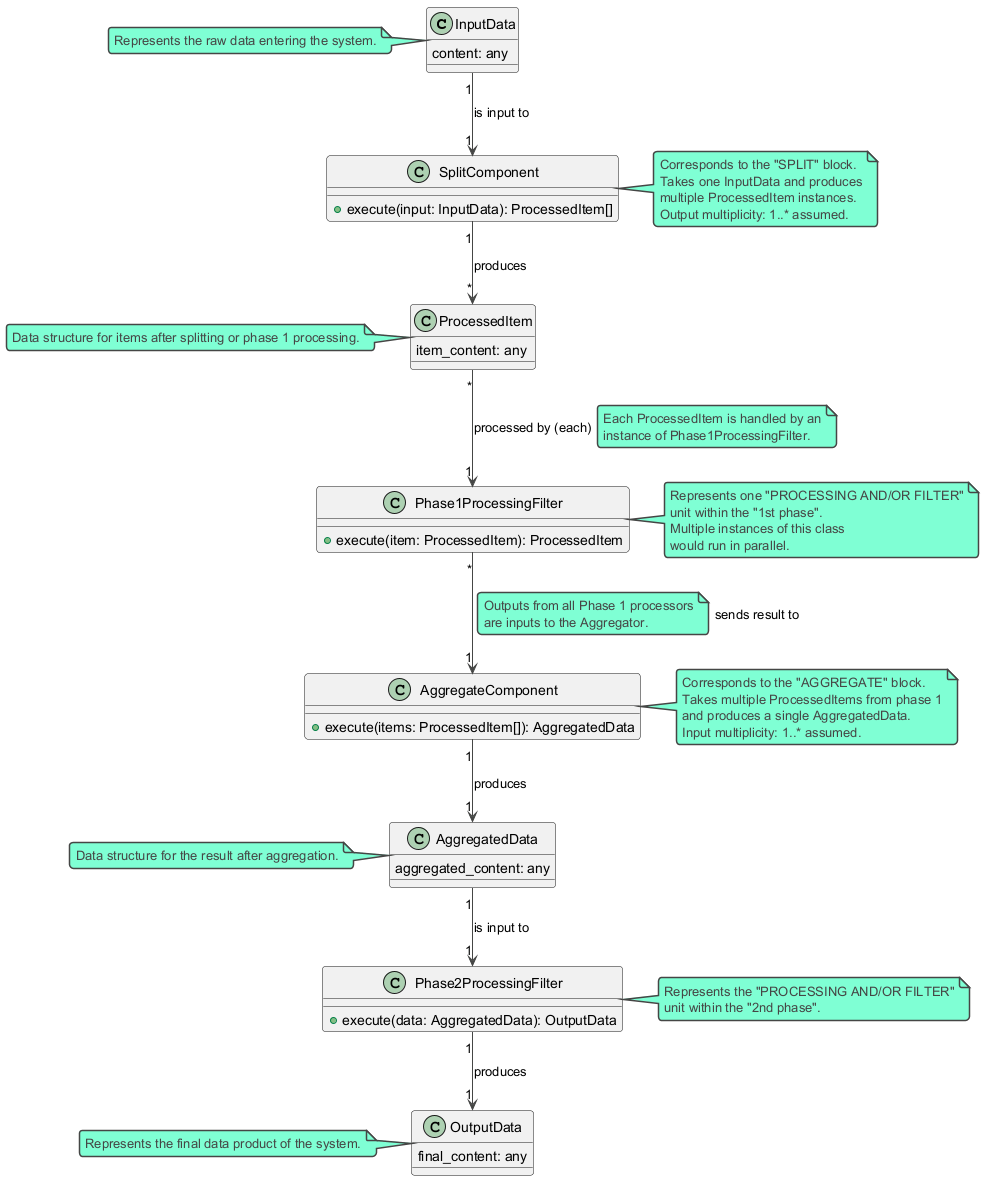

The diagram above was rendered by PlantUML. Its source (embedded in the PNG):
@startuml
!theme vibrant

class InputData {
  content: any
}
note left of InputData: Represents the raw data entering the system.

class SplitComponent {
  +execute(input: InputData): ProcessedItem[]
}
note right of SplitComponent
  Corresponds to the "SPLIT" block.
  Takes one InputData and produces
  multiple ProcessedItem instances.
  Output multiplicity: 1..* assumed.
end note

class ProcessedItem {
  item_content: any
}
note left of ProcessedItem: Data structure for items after splitting or phase 1 processing.

class Phase1ProcessingFilter {
  +execute(item: ProcessedItem): ProcessedItem
}
note right of Phase1ProcessingFilter
  Represents one "PROCESSING AND/OR FILTER"
  unit within the "1st phase".
  Multiple instances of this class
  would run in parallel.
end note

class AggregateComponent {
  +execute(items: ProcessedItem[]): AggregatedData
}
note right of AggregateComponent
  Corresponds to the "AGGREGATE" block.
  Takes multiple ProcessedItems from phase 1
  and produces a single AggregatedData.
  Input multiplicity: 1..* assumed.
end note

class AggregatedData {
  aggregated_content: any
}
note left of AggregatedData: Data structure for the result after aggregation.

class Phase2ProcessingFilter {
  +execute(data: AggregatedData): OutputData
}
note right of Phase2ProcessingFilter
  Represents the "PROCESSING AND/OR FILTER"
  unit within the "2nd phase".
end note

class OutputData {
  final_content: any
}
note left of OutputData: Represents the final data product of the system.

InputData "1" --> "1" SplitComponent : "is input to"
SplitComponent "1" --> "*" ProcessedItem : "produces"
ProcessedItem "*" --> "1" Phase1ProcessingFilter : "processed by (each)"
note right on link
  Each ProcessedItem is handled by an
  instance of Phase1ProcessingFilter.
end note
Phase1ProcessingFilter "*" --> "1" AggregateComponent : "sends result to"
note left on link
  Outputs from all Phase 1 processors
  are inputs to the Aggregator.
end note
AggregateComponent "1" --> "1" AggregatedData : "produces"
AggregatedData "1" --> "1" Phase2ProcessingFilter : "is input to"
Phase2ProcessingFilter "1" --> "1" OutputData : "produces"

@enduml